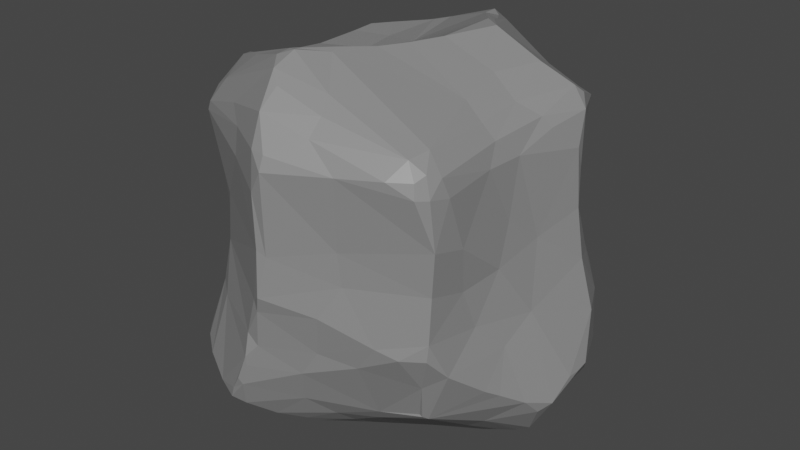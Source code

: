 # Source: rock2.blend  (saved by Blender 3.1.7; exported with 4.5.12 LTS)
import bpy
from mathutils import Matrix  # noqa: F401  (used for matrix-valued properties, if any)

bpy.ops.wm.read_factory_settings(use_empty=True)
scene = bpy.context.scene
scene.name = 'Scene'

# ---- collections
col_collection = bpy.data.collections.new('Collection'); scene.collection.children.link(col_collection)

# ---- materials (node trees are filled in below, after node groups)
mat_material = bpy.data.materials.new('Material')
mat_material.alpha_threshold = 0.0
mat_material.use_transparent_shadow = False
mat_material.line_color = (0.0, 0.0, 0.0, 1.0)

# ---- material node trees
mat_material.use_nodes = True; mat_material.node_tree.nodes.clear()
_N = mat_material.node_tree.nodes; _L = mat_material.node_tree.links
n0 = _N.new('ShaderNodeOutputMaterial'); n0.name = 'Material Output'; n0.location = (300, 300)
n1 = _N.new('ShaderNodeBsdfPrincipled'); n1.name = 'Principled BSDF'; n1.location = (10, 300)
n1.distribution = 'GGX'
n1.subsurface_method = 'RANDOM_WALK_SKIN'
n1.inputs[0].default_value = (0.26, 0.26, 0.26, 1.0)
n1.inputs[2].default_value = 0.4
n1.inputs[3].default_value = 1.45
n1.inputs[27].default_value = (0.0, 0.0, 0.0, 1.0)
n1.inputs[28].default_value = 1.0
_L.new(n1.outputs[0], n0.inputs[0])
n0.is_active_output = True

# ---- world
world_world = bpy.data.worlds.new('World'); scene.world = world_world
world_world.use_nodes = True; world_world.node_tree.nodes.clear()
_N = world_world.node_tree.nodes; _L = world_world.node_tree.links
n0 = _N.new('ShaderNodeOutputWorld'); n0.name = 'World Output'; n0.location = (300, 300)
n1 = _N.new('ShaderNodeBackground'); n1.name = 'Background'; n1.location = (10, 300)
n1.inputs[0].default_value = (0.05088, 0.05088, 0.05088, 1.0)
_L.new(n1.outputs[0], n0.inputs[0])
n0.is_active_output = True
world_world.color = (0.05088, 0.05088, 0.05088)
world_world.use_sun_shadow = False
world_world.sun_shadow_jitter_overblur = 0.0

# ---- meshes
me_cube = bpy.data.meshes.new('Cube')
me_cube.from_pydata([(-0.5891, 0.7816, 0.4461), (-0.312, 0.6569, -0.5126), (0.675, 0.5043, 0.3376), (0.5737, 0.6596, 0.5056), (0.5767, 0.6769, 0.6446), (0.5415, 0.317, 0.882), (0.6992, 0.3638, 0.7921), (0.6838, 0.4198, -0.7708), (0.2991, 0.728, -0.68), (0.6444, 0.715, -0.6035), (0.6173, 0.6803, -0.2391), (0.7099, -0.6931, 0.6067), (0.7267, -0.5868, 0.5853), (0.7321, -0.4932, 0.319), (0.6252, -0.5911, 0.7698), (0.1756, -0.6865, 0.9223), (0.5612, -0.793, 0.6796), (0.7076, -0.2526, -0.7105), (0.6193, -0.6191, -0.3651), (0.5986, -0.5403, -0.585), (-0.3101, 0.6255, 0.8423), (-0.4035, 0.6278, 0.8165), (-0.7175, 0.6256, 0.6416), (-0.3801, 0.8449, 0.5037), (-0.6652, 0.7163, 0.2521), (-0.7152, 0.6356, 0.3067), (-0.7277, 0.6574, 0.5723), (-0.7391, 0.5919, 0.6377), (-0.428, 0.4047, 0.7847), (-0.6673, 0.2847, -0.6482), (-0.7169, 0.3149, -0.5941), (-0.6277, 0.5562, -0.5723), (-0.3651, 0.5929, -0.5773), (-0.5606, -0.6437, 0.3889), (-0.6112, -0.6495, 0.6945), (-0.5399, -0.6054, 0.807), (-0.6721, -0.5666, -0.571), (-0.589, -0.5694, -0.6627), (-0.4872, -0.501, -0.7538), (-0.4722, -0.7236, -0.7217), (-0.4149, -0.8709, -0.6599), (-0.3963, -0.8955, -0.6229), (-0.5659, -0.806, -0.5807), (-0.7242, -0.6319, -0.491), (-0.7428, -0.5804, -0.4665), (-0.817, -0.3812, -0.4154), (-0.2487, 0.4179, -0.6801), (-0.4604, -0.134, -0.8698), (-0.4752, -0.3295, -0.7949), (-0.9029, -0.004921, -0.4672), (-0.8975, 0.0597, -0.5135), (0.3876, 0.4148, -0.7406), (0.2224, 0.433, -0.7368), (-0.1443, 0.5524, -0.6513), (-0.216, 0.8097, -0.2705), (0.07272, 0.7608, -0.5326), (0.1231, 0.7301, -0.1572), (0.7272, 0.5441, -0.1147), (0.7983, 0.5388, -0.3038), (0.4134, 0.7737, 0.4163), (-0.5413, -0.654, 0.004097), (-0.7701, -0.4845, -0.4025), (0.4715, -0.7642, -0.1513), (0.5774, -0.7306, -0.183), (0.7238, -0.3773, -0.1221), (0.7081, -0.4515, 0.08557), (-0.4233, 0.8637, -0.0598), (-0.7665, 0.5374, -0.1297), (0.02205, -0.4971, 1.022), (-0.1101, -0.615, 1.041), (-0.4495, -0.5068, 0.924), (0.06843, -0.998, 0.6498), (0.7195, -0.6682, 0.3629), (0.4553, 0.07454, 0.8755), (0.7747, 0.3449, 0.4214), (0.1193, -0.4523, -0.8826), (0.3196, -0.5637, -0.6964), (-0.1938, -0.969, -0.4834), (-0.4936, -0.7411, -0.2464), (-0.4495, -0.033, 0.7864), (-0.4085, 0.2106, 0.7724), (-0.8315, -0.1854, 0.5672), (0.08113, 0.5518, 0.9592), (0.1881, 0.4458, 0.9768), (0.1192, 0.826, 0.5049), (-0.209, 0.9012, 0.5401), (0.462, -0.1251, -0.94), (0.6097, -0.01142, -0.9088), (0.9423, 0.1074, -0.5438), (0.7828, -0.225, -0.2763), (0.8165, -0.2942, -0.4924), (0.7898, -0.3741, -0.4398), (-0.01727, 0.1537, -0.8623), (0.1408, 0.1268, -0.8469), (0.3272, 0.2005, -0.8075), (-0.04037, -0.06566, -0.9678), (0.4496, -0.08206, -0.9343), (-0.2226, -0.1187, -0.9092), (0.08289, -0.1321, -0.9837), (0.2397, -0.1446, -0.9751), (0.0426, -0.1517, -0.9752), (0.1471, -0.1953, -1.0), (0.2132, -0.1948, -1.001), (0.3383, -0.1791, -0.9561), (-0.08686, -0.2882, -0.878), (-0.2854, -0.3386, -0.8143), (0.1222, -0.3727, -0.9302), (-0.854, -0.277, -0.3613), (-0.8348, -0.1369, 0.2133), (-0.8559, -0.1333, -0.04211), (-0.9093, -0.09667, -0.4066), (-0.9099, -0.1541, -0.365), (-0.7817, 0.1163, 0.2128), (-0.7969, 0.1502, -0.05231), (-0.8277, 0.3715, -0.3721), (0.3663, -0.7606, -0.2955), (0.2353, -0.8648, -0.04291), (0.322, -0.8224, 0.2946), (0.0995, -0.8411, -0.3982), (0.1887, -0.8263, -0.2596), (0.3315, -0.8071, 0.1249), (0.04694, -0.9687, 0.2396), (-0.0002912, -0.9905, 0.03058), (-0.02848, -0.9715, -0.05719), (0.002541, -0.9807, 0.2652), (-0.06835, -0.9459, -0.2646), (-0.05882, -0.9579, -0.009704), (-0.1349, -0.9617, -0.3916), (-0.1243, -0.9491, -0.2131), (-0.1341, -0.9674, -0.3407), (0.1887, 0.3963, 0.9945), (-0.1825, 0.2979, 0.8334), (0.2797, 0.3352, 0.9936), (0.1864, 0.0639, 0.9884), (-0.02801, 0.1459, 0.891), (0.1361, 0.07415, 0.9738), (-0.2913, 0.09416, 0.8046), (0.1321, -0.1168, 0.9932), (0.08147, -0.2715, 1.003), (-0.1796, -0.122, 0.8687), (0.005273, -0.452, 1.03), (-0.3912, -0.2468, 0.8481), (0.8033, 0.3023, 0.2325), (0.9081, 0.3213, -0.2862), (0.8403, 0.3086, -0.02285), (0.8092, -0.06055, -0.1555), (0.7592, 0.03283, 0.1719), (0.7279, -0.1569, 0.3172), (0.7442, -0.2422, 0.1208), (0.6392, 0.6254, 0.658), (0.6655, 0.5559, 0.5698), (0.6178, 0.7088, -0.6986), (0.6692, 0.6824, -0.7181), (0.7214, 0.6415, -0.721), (0.7227, 0.6786, -0.6513), (0.7693, 0.6218, -0.6428), (0.7079, -0.6161, 0.6791), (0.6047, -0.699, 0.7558), (0.6795, -0.6794, 0.7053), (0.6723, -0.7455, 0.6134), (0.6594, -0.7303, 0.6807), (0.5792, -0.5621, -0.5711), (0.564, -0.5627, -0.5632), (-0.6704, 0.7279, 0.4941), (-0.7199, 0.573, 0.6997), (-0.5496, 0.5814, 0.7928), (-0.6647, 0.5359, 0.772), (-0.6054, 0.5913, -0.5592), (-0.5688, 0.5764, -0.5717), (-0.5799, 0.5773, -0.5776), (-0.4642, -0.7003, 0.2896), (-0.6281, -0.65, 0.6481), (-0.6319, -0.5729, 0.7502), (-0.6709, -0.577, 0.6707), (-0.6875, -0.6956, -0.5213), (-0.6587, -0.7351, -0.5449), (-0.625, -0.6754, -0.6315), (-0.5377, -0.02303, -0.8302), (-0.5055, -0.07111, -0.8606), (-0.6193, 0.2342, -0.6889), (-0.593, -0.05911, -0.7956), (-0.5934, -0.3202, -0.6929), (-0.6162, 0.008637, -0.7944), (-0.7326, 0.05656, -0.7168), (-0.8156, 0.06595, -0.6401), (-0.7672, -0.1042, -0.5926), (-0.7266, -0.3131, -0.555), (-0.8768, 0.1204, -0.4993), (0.03288, 0.4756, -0.7474), (0.1116, 0.6087, -0.7132), (0.441, 0.7043, -0.6928), (0.1864, 0.6944, -0.6921), (-0.166, 0.6339, -0.5886), (0.1705, 0.7473, -0.6233), (0.5696, 0.6483, 0.2614), (0.6899, 0.512, 0.1068), (0.6894, 0.6504, -0.2207), (0.5748, 0.6856, 0.001869), (0.4855, 0.726, 0.2651), (-0.5974, -0.6584, -0.2359), (-0.5656, -0.616, 0.1416), (-0.6388, -0.5307, 0.009234), (-0.6653, -0.5853, -0.2595), (-0.6482, -0.5162, 0.3345), (0.6961, -0.6544, 0.1414), (0.6877, -0.6733, -0.1725), (0.6946, -0.6686, -0.08673), (0.7269, -0.5696, -0.287), (-0.5527, 0.7916, 0.1531), (-0.6289, 0.7615, 0.01548), (-0.5679, 0.8134, -0.1196), (-0.6559, 0.7628, -0.1535), (-0.6858, 0.6959, 0.06846), (-0.7072, 0.7213, -0.1862), (-0.719, 0.6288, 0.09026), (-0.7395, 0.6664, -0.1783), (-0.7381, 0.5091, 0.1501), (-0.7715, 0.6192, -0.2455), (-0.3885, -0.5531, 0.9381), (-0.06855, -0.631, 1.048), (-0.1304, -0.6736, 1.025), (-0.06279, -0.7592, 1.003), (0.2149, -0.7765, 0.8641), (-4.796e-08, -0.8069, 0.9523), (-0.3244, -0.7599, 0.7878), (-0.0002874, -0.9113, 0.8713), (0.2198, -0.8582, 0.7913), (0.000334, -0.9682, 0.7251), (-0.2326, -0.8309, 0.7229), (0.3583, -0.8683, 0.6639), (0.0723, -0.974, 0.7199), (-0.2451, -0.8405, 0.5832), (0.000834, -0.9858, 0.5386), (0.4967, -0.1826, 0.8305), (0.6067, 0.03073, 0.7876), (0.6083, -0.2157, 0.7634), (0.6725, -0.2056, 0.6951), (0.7184, 0.4164, 0.7492), (0.6923, 0.1148, 0.7151), (0.7662, 0.362, 0.6937), (0.728, 0.1505, 0.6593), (0.7131, -0.07763, 0.5971), (0.7811, 0.3009, 0.5292), (0.7075, -0.2863, 0.6016), (-0.1798, -0.5268, -0.7909), (0.05309, -0.5357, -0.8605), (-0.05204, -0.6683, -0.8024), (-7.073e-09, -0.6328, -0.8266), (0.1591, -0.5568, -0.7878), (-0.2853, -0.7441, -0.7352), (0.1391, -0.662, -0.6993), (-0.0263, -0.696, -0.7874), (-0.1221, -0.8025, -0.7435), (0.363, -0.6077, -0.6175), (0.05433, -0.782, -0.5867), (-0.2091, -0.9171, -0.66), (-0.2724, -0.9489, -0.6321), (-0.2465, -0.9557, -0.5664), (-0.1748, -0.96, -0.515), (-0.6025, -0.3936, 0.8647), (-0.6155, -0.4244, 0.8588), (-0.7149, -0.3221, 0.8145), (-0.7533, -0.2119, 0.7844), (-0.752, -0.02107, 0.7447), (-0.7186, 0.1968, 0.7359), (-0.689, 0.4287, 0.7547), (-0.8095, -0.1873, 0.7382), (-0.788, 0.002843, 0.6605), (-0.7507, 0.2236, 0.6691), (-0.8268, -0.1803, 0.6746), (-0.8344, -0.1266, 0.5258), (-0.7705, 0.2041, 0.5595), (0.006979, 0.6276, 0.937), (0.1247, 0.5658, 0.9432), (0.0609, 0.6668, 0.9244), (0.01027, 0.8098, 0.8621), (0.3353, 0.7173, 0.7229), (-0.2475, 0.6818, 0.8556), (-0.007437, 0.7281, 0.9311), (-0.06148, 0.7895, 0.8851), (-0.2944, 0.7465, 0.7355), (0.1858, 0.8286, 0.7202), (-0.06945, 0.8635, 0.7761), (0.1058, 0.8469, 0.6479), (0.352, 0.816, 0.6335), (-0.1296, 0.8943, 0.6551), (0.5793, -0.06347, -0.932), (0.5937, -0.224, -0.8079), (0.6631, -0.06286, -0.8927), (0.7377, -6.097e-05, -0.8961), (0.685, 0.1859, -0.8312), (0.7825, 0.1763, -0.8199), (0.8006, 0.0026, -0.8521), (0.8879, -0.07347, -0.6738), (0.8153, 0.4194, -0.7448), (0.9273, -0.01124, -0.6404), (0.949, 0.2351, -0.529), (0.8703, -0.1593, -0.5823), (0.822, 0.4595, -0.7283), (0.9474, 0.1738, -0.5442), (-0.3282, 0.8711, 0.1224), (-0.343, 0.8677, 0.1905), (-0.3575, 0.8646, -0.1111), (-0.1063, 0.7935, 0.01599), (0.04355, 0.7746, 0.1781), (-0.1656, 0.803, -0.2917), (0.4567, 0.7462, 0.3229), (0.3116, 0.7088, -0.2663), (0.3007, 0.7115, -0.004081)], [], [(188, 92, 53), (52, 94, 93), (92, 95, 46), (178, 97, 47), (95, 100, 97), (93, 99, 98), (97, 105, 47), (86, 103, 99), (100, 101, 104), (102, 106, 101), (104, 106, 245), (76, 248, 102), (287, 102, 103), (287, 76, 102), (75, 245, 106), (104, 245, 244), (105, 48, 47), (201, 109, 111), (45, 107, 110), (81, 108, 203), (110, 113, 49), (113, 216, 67), (112, 216, 113), (201, 203, 108), (81, 270, 108), (114, 67, 217), (114, 187, 50), (110, 185, 45), (62, 120, 116), (115, 118, 253), (116, 123, 119), (117, 121, 120), (123, 125, 119), (125, 128, 129), (124, 126, 122), (126, 60, 128), (124, 60, 126), (170, 60, 124), (71, 121, 117), (71, 232, 121), (129, 41, 257), (118, 254, 253), (132, 133, 73), (131, 134, 130), (134, 139, 137), (73, 137, 233), (137, 138, 233), (138, 139, 140), (138, 68, 233), (138, 140, 68), (141, 70, 69), (272, 130, 82), (131, 130, 272), (68, 14, 233), (195, 142, 144), (74, 142, 2), (144, 145, 143), (142, 146, 144), (147, 148, 146), (89, 64, 207), (195, 2, 142), (89, 297, 295), (284, 4, 59), (59, 4, 3), (4, 149, 3), (3, 150, 2), (150, 149, 239), (190, 152, 51), (152, 7, 51), (154, 152, 151), (7, 153, 294), (9, 151, 8), (12, 11, 72), (156, 11, 12), (158, 11, 156), (14, 158, 156), (72, 11, 159), (159, 11, 160), (160, 158, 157), (236, 156, 243), (72, 159, 229), (18, 161, 207), (27, 22, 26), (24, 26, 163), (22, 280, 23), (26, 24, 25), (20, 165, 28), (21, 165, 20), (168, 167, 1), (169, 32, 46), (169, 168, 32), (228, 34, 171), (173, 34, 172), (172, 34, 35), (99, 102, 101, 98), (260, 35, 70), (39, 176, 38), (38, 176, 37), (175, 176, 42), (44, 36, 43), (176, 39, 40), (48, 181, 178), (180, 182, 177), (181, 180, 178), (182, 179, 177), (182, 183, 179), (181, 185, 180), (184, 187, 30), (181, 36, 186), (179, 29, 169), (53, 189, 188), (52, 191, 190), (52, 189, 191), (32, 192, 53), (32, 1, 192), (192, 1, 55), (193, 55, 307), (2, 195, 194), (2, 194, 3), (197, 198, 194), (194, 198, 3), (308, 306, 198), (78, 199, 42), (60, 199, 78), (33, 200, 170), (199, 202, 174), (92, 188, 93), (202, 201, 61), (44, 61, 45), (43, 202, 44), (199, 174, 175), (199, 175, 42), (117, 120, 204), (63, 206, 62), (63, 18, 205), (205, 206, 63), (206, 207, 64), (204, 65, 72), (65, 13, 72), (120, 62, 204), (208, 210, 209), (208, 24, 0), (209, 213, 212), (212, 215, 214), (214, 67, 216), (210, 167, 213), (213, 167, 217), (217, 31, 114), (216, 27, 26), (24, 163, 0), (68, 15, 14), (69, 219, 68), (219, 15, 68), (35, 220, 218), (219, 220, 221), (35, 221, 220), (222, 226, 157), (225, 226, 222), (224, 228, 225), (225, 227, 230), (227, 71, 230), (231, 232, 227), (69, 68, 140), (70, 35, 218), (34, 228, 224), (171, 170, 231), (229, 117, 72), (233, 234, 73), (234, 6, 5), (234, 238, 6), (235, 236, 234), (238, 239, 6), (236, 241, 238), (236, 243, 241), (240, 242, 239), (239, 242, 74), (233, 14, 235), (243, 13, 147), (244, 249, 38), (246, 249, 244), (248, 251, 247), (253, 250, 76), (246, 251, 252), (252, 40, 249), (41, 256, 257), (248, 245, 75), (141, 79, 262), (79, 80, 264), (259, 262, 261), (79, 264, 263), (265, 264, 80), (265, 164, 268), (259, 260, 70), (272, 274, 278), (21, 277, 280), (277, 279, 280), (275, 276, 281), (280, 282, 285), (281, 283, 282), (276, 284, 281), (283, 285, 282), (285, 23, 280), (284, 84, 283), (132, 275, 83), (4, 276, 5), (276, 4, 284), (21, 280, 22), (51, 7, 290), (286, 288, 287), (286, 87, 288), (287, 289, 17), (87, 290, 289), (290, 7, 291), (291, 295, 292), (296, 299, 291), (293, 295, 297), (155, 296, 298), (76, 287, 19), (96, 87, 286), (155, 143, 296), (300, 302, 66), (54, 302, 305), (303, 305, 302), (300, 304, 303), (300, 85, 304), (305, 303, 56), (56, 55, 305), (303, 304, 56), (56, 308, 307), (307, 10, 193), (56, 307, 55), (53, 92, 46), (188, 52, 93), (52, 51, 94), (46, 95, 178), (94, 96, 93), (94, 87, 96), (95, 92, 93), (97, 178, 95), (100, 95, 98), (98, 95, 93), (96, 86, 99), (100, 98, 101), (97, 100, 104), (104, 101, 106), (103, 86, 287), (107, 201, 111), (105, 104, 244), (46, 178, 177), (107, 111, 110), (271, 112, 270), (108, 270, 112), (112, 271, 216), (45, 61, 107), (109, 201, 108), (114, 113, 67), (50, 49, 113), (113, 114, 50), (62, 119, 115), (62, 116, 119), (115, 119, 118), (116, 120, 122), (120, 121, 122), (116, 122, 123), (121, 124, 122), (121, 232, 124), (119, 125, 118), (123, 122, 126), (128, 125, 123), (123, 126, 128), (257, 77, 129), (124, 232, 231), (127, 129, 77), (124, 231, 170), (128, 78, 129), (128, 60, 78), (18, 115, 253), (129, 78, 41), (77, 258, 127), (118, 127, 258), (83, 130, 132), (28, 80, 131), (5, 132, 73), (133, 130, 134), (134, 135, 133), (131, 136, 134), (131, 80, 136), (133, 135, 137), (73, 133, 137), (137, 135, 134), (137, 139, 138), (130, 83, 82), (139, 79, 141), (139, 141, 69), (70, 141, 259), (136, 80, 79), (144, 57, 195), (74, 242, 142), (143, 145, 88), (144, 146, 145), (142, 242, 146), (146, 148, 145), (145, 64, 89), (145, 148, 64), (148, 65, 64), (147, 13, 148), (91, 89, 207), (148, 13, 65), (145, 89, 295), (150, 3, 149), (152, 190, 151), (74, 2, 150), (151, 9, 154), (155, 298, 153), (155, 153, 154), (153, 152, 154), (8, 151, 190), (7, 152, 153), (294, 153, 298), (196, 154, 9), (14, 157, 158), (160, 16, 159), (229, 159, 16), (14, 15, 157), (16, 160, 157), (160, 11, 158), (243, 156, 12), (236, 14, 156), (207, 161, 19), (18, 162, 161), (19, 161, 76), (22, 27, 164), (163, 22, 23), (164, 166, 165), (163, 26, 22), (164, 165, 22), (265, 166, 164), (0, 163, 23), (31, 167, 169), (169, 167, 168), (31, 169, 29), (173, 203, 171), (203, 33, 171), (260, 172, 35), (81, 203, 173), (261, 173, 172), (175, 174, 176), (174, 43, 176), (43, 36, 176), (37, 176, 36), (38, 37, 181), (37, 36, 181), (42, 176, 40), (177, 178, 180), (180, 185, 183), (183, 184, 29), (29, 184, 30), (184, 183, 185), (185, 181, 186), (50, 184, 185), (184, 50, 187), (47, 48, 178), (185, 186, 45), (46, 177, 179), (45, 186, 36), (49, 185, 110), (49, 50, 185), (187, 114, 31), (30, 187, 31), (188, 189, 52), (46, 32, 53), (51, 52, 190), (190, 191, 8), (191, 193, 8), (193, 191, 55), (191, 192, 55), (32, 168, 1), (55, 1, 54), (194, 195, 197), (8, 193, 9), (57, 58, 196), (195, 57, 197), (197, 57, 196), (196, 10, 197), (197, 308, 198), (58, 155, 154), (58, 154, 196), (10, 9, 193), (201, 200, 203), (200, 201, 60), (203, 200, 33), (72, 117, 204), (44, 202, 61), (174, 202, 43), (115, 18, 63), (206, 205, 207), (205, 18, 207), (206, 65, 204), (62, 115, 63), (207, 19, 91), (253, 162, 18), (72, 13, 12), (208, 66, 210), (209, 210, 211), (211, 210, 213), (212, 213, 215), (215, 213, 217), (214, 215, 67), (218, 69, 70), (301, 208, 0), (302, 210, 66), (1, 167, 210), (217, 167, 31), (25, 216, 26), (220, 219, 69), (220, 69, 218), (15, 222, 157), (225, 223, 221), (221, 224, 225), (223, 225, 222), (225, 228, 227), (228, 231, 227), (229, 230, 71), (227, 232, 71), (117, 229, 71), (16, 226, 229), (157, 226, 16), (73, 234, 5), (233, 235, 234), (234, 236, 238), (237, 6, 239), (238, 240, 239), (238, 241, 240), (150, 239, 74), (235, 14, 236), (243, 12, 13), (241, 243, 147), (241, 147, 146), (241, 146, 242), (149, 237, 239), (6, 237, 149), (251, 250, 252), (245, 248, 247), (247, 251, 246), (248, 76, 250), (248, 250, 251), (246, 252, 249), (250, 253, 254), (250, 254, 252), (252, 255, 40), (40, 256, 41), (39, 38, 249), (257, 258, 77), (42, 41, 78), (249, 40, 39), (259, 141, 262), (28, 265, 80), (260, 259, 261), (262, 79, 263), (264, 268, 263), (173, 266, 269), (263, 267, 266), (263, 268, 267), (81, 269, 270), (268, 271, 267), (267, 271, 270), (268, 164, 27), (271, 27, 216), (173, 269, 81), (274, 273, 275), (82, 274, 272), (132, 276, 275), (21, 20, 277), (277, 278, 279), (274, 275, 278), (279, 278, 275), (275, 281, 282), (280, 279, 282), (281, 284, 283), (273, 83, 275), (285, 85, 23), (283, 84, 285), (285, 84, 85), (84, 284, 59), (131, 20, 28), (131, 277, 20), (131, 272, 277), (23, 85, 0), (290, 94, 51), (287, 86, 286), (87, 94, 290), (287, 288, 289), (17, 289, 292), (289, 290, 291), (291, 7, 294), (292, 293, 17), (293, 292, 295), (294, 296, 291), (17, 293, 297), (294, 298, 296), (299, 295, 291), (297, 90, 19), (295, 299, 88), (86, 96, 286), (295, 88, 145), (90, 297, 89), (17, 19, 287), (17, 297, 19), (210, 54, 1), (210, 302, 54), (301, 0, 85), (300, 208, 301), (300, 301, 85), (302, 300, 303), (84, 304, 85), (308, 304, 306), (56, 304, 308), (66, 208, 300), (84, 59, 306), (54, 305, 55), (93, 96, 99), (104, 105, 97), (248, 75, 106, 102), (103, 102, 99), (109, 113, 110, 111), (107, 61, 201), (108, 112, 113, 109), (125, 129, 127, 118), (58, 57, 144, 143), (133, 132, 130), (139, 134, 136), (79, 139, 136), (69, 140, 139), (143, 88, 299, 296), (90, 89, 91), (149, 4, 5, 6), (143, 155, 58), (161, 162, 253, 76), (9, 10, 196), (165, 166, 265, 28), (53, 192, 191, 189), (165, 21, 22), (29, 30, 31), (33, 170, 171), (34, 173, 171), (173, 261, 266), (40, 41, 42), (44, 45, 36), (48, 38, 181), (183, 182, 180), (29, 179, 183), (179, 169, 46), (10, 307, 308, 197), (3, 198, 306, 59), (201, 202, 199, 60), (200, 60, 170), (214, 25, 24, 212), (204, 62, 206), (64, 65, 206), (24, 208, 209), (212, 24, 209), (213, 209, 211), (223, 222, 15, 221), (216, 25, 214), (67, 215, 217), (15, 219, 221), (226, 225, 230, 229), (35, 34, 224, 221), (247, 246, 244, 245), (228, 171, 231), (242, 240, 241), (256, 255, 258, 257), (254, 255, 252), (40, 255, 256), (105, 244, 38, 48), (254, 118, 258, 255), (172, 260, 261), (266, 261, 262), (266, 262, 263), (264, 265, 268), (266, 267, 269), (269, 267, 270), (271, 268, 27), (132, 5, 276), (274, 82, 273), (277, 272, 278), (275, 282, 279), (273, 82, 83), (288, 87, 289), (291, 292, 289), (91, 19, 90), (306, 304, 84)])
_uv = me_cube.uv_layers.new(name='UVMap')
_uv.uv.foreach_set('vector', [0.2541, 0.5573, 0.2475, 0.6009, 0.2264, 0.5402, 0.2812, 0.5604, 0.2996, 0.5958, 0.2716, 0.6069, 0.2475, 0.6009, 0.2458, 0.6328, 0.1997, 0.5645, 0.1838, 0.6317, 0.2215, 0.6406, 0.1934, 0.6435, 0.2458, 0.6328, 0.256, 0.6457, 0.2215, 0.6406, 0.2716, 0.6069, 0.2844, 0.6427, 0.2626, 0.6418, 0.2215, 0.6406, 0.2157, 0.667, 0.1934, 0.6435, 0.3171, 0.6439, 0.2989, 0.6522, 0.2844, 0.6427, 0.256, 0.6457, 0.269, 0.6504, 0.2417, 0.6616, 0.2791, 0.6507, 0.2686, 0.6742, 0.269, 0.6504, 0.2417, 0.6616, 0.2686, 0.6742, 0.2592, 0.6956, 0.3056, 0.7118, 0.2784, 0.7046, 0.2791, 0.6507, 0.3451, 0.662, 0.2791, 0.6507, 0.2989, 0.6522, 0.3451, 0.662, 0.3056, 0.7118, 0.2791, 0.6507, 0.2701, 0.6858, 0.2592, 0.6956, 0.2686, 0.6742, 0.2417, 0.6616, 0.2592, 0.6956, 0.2282, 0.6942, 0.2157, 0.667, 0.1874, 0.6675, 0.1934, 0.6435, 0.499, 0.04467, 0.4878, 0.1035, 0.4413, 0.1025, 0.4286, 0.06033, 0.4413, 0.08301, 0.4325, 0.1103, 0.5757, 0.1022, 0.5274, 0.1029, 0.5447, 0.04732, 0.4325, 0.1103, 0.4878, 0.1481, 0.4238, 0.1245, 0.4878, 0.1481, 0.5251, 0.2097, 0.4773, 0.2101, 0.5285, 0.1437, 0.5251, 0.2097, 0.4878, 0.1481, 0.499, 0.04467, 0.5447, 0.04732, 0.5274, 0.1029, 0.5757, 0.1022, 0.5699, 0.11, 0.5274, 0.1029, 0.4432, 0.1842, 0.4773, 0.2101, 0.4595, 0.2246, 0.4432, 0.1842, 0.4232, 0.1581, 0.4219, 0.1343, 0.4325, 0.1103, 0.4219, 0.09572, 0.4286, 0.06033, 0.4773, 0.8069, 0.5186, 0.825, 0.49, 0.841, 0.4534, 0.8185, 0.4319, 0.8596, 0.4221, 0.8207, 0.49, 0.841, 0.4883, 0.877, 0.4626, 0.8478, 0.547, 0.8244, 0.5312, 0.8662, 0.5186, 0.825, 0.4883, 0.877, 0.4587, 0.8851, 0.4626, 0.8478, 0.4587, 0.8851, 0.4666, 0.8955, 0.4497, 0.897, 0.5393, 0.8774, 0.4975, 0.8852, 0.5014, 0.8758, 0.4975, 0.8852, 0.5063, 0.9501, 0.4666, 0.8955, 0.5393, 0.8774, 0.5063, 0.9501, 0.4975, 0.8852, 0.5497, 0.9449, 0.5063, 0.9501, 0.5393, 0.8774, 0.5791, 0.8656, 0.5312, 0.8662, 0.547, 0.8244, 0.5791, 0.8656, 0.5689, 0.8757, 0.5312, 0.8662, 0.4497, 0.897, 0.4219, 0.9285, 0.4219, 0.914, 0.4319, 0.8596, 0.4219, 0.8505, 0.4221, 0.8207, 0.711, 0.5741, 0.7223, 0.6153, 0.684, 0.6131, 0.7773, 0.5748, 0.7538, 0.6031, 0.7243, 0.5642, 0.7538, 0.6031, 0.7781, 0.6426, 0.7301, 0.6431, 0.684, 0.6131, 0.7301, 0.6431, 0.6728, 0.6563, 0.7301, 0.6431, 0.7365, 0.6686, 0.6728, 0.6563, 0.7365, 0.6686, 0.7781, 0.6426, 0.7502, 0.6952, 0.7365, 0.6686, 0.7402, 0.6957, 0.6728, 0.6563, 0.7365, 0.6686, 0.7502, 0.6952, 0.7402, 0.6957, 0.8121, 0.6634, 0.8198, 0.7025, 0.7688, 0.7031, 0.75, 0.5469, 0.7243, 0.5642, 0.7391, 0.5469, 0.7773, 0.5748, 0.7243, 0.5642, 0.75, 0.5469, 0.7402, 0.6957, 0.6514, 0.7031, 0.6728, 0.6563, 0.5166, 0.5348, 0.5384, 0.5773, 0.4979, 0.5779, 0.5655, 0.5664, 0.5384, 0.5773, 0.5581, 0.5369, 0.4979, 0.5779, 0.4752, 0.632, 0.4543, 0.577, 0.5384, 0.5773, 0.5273, 0.6204, 0.4979, 0.5779, 0.5478, 0.6489, 0.5188, 0.663, 0.5273, 0.6204, 0.4541, 0.6603, 0.4796, 0.6874, 0.4512, 0.7222, 0.5166, 0.5348, 0.5581, 0.5369, 0.5384, 0.5773, 0.4541, 0.6603, 0.4112, 0.6504, 0.4073, 0.6269, 0.5864, 0.4247, 0.5928, 0.4536, 0.5683, 0.4419, 0.5683, 0.4419, 0.5928, 0.4536, 0.5815, 0.465, 0.5928, 0.4536, 0.5962, 0.4649, 0.5815, 0.465, 0.5815, 0.465, 0.586, 0.4823, 0.5785, 0.4905, 0.586, 0.4823, 0.5962, 0.4649, 0.5946, 0.483, 0.3099, 0.527, 0.3388, 0.5326, 0.3123, 0.5597, 0.3388, 0.5326, 0.3453, 0.5464, 0.3123, 0.5597, 0.3461, 0.5317, 0.3388, 0.5326, 0.3311, 0.5278, 0.3453, 0.5464, 0.3456, 0.5368, 0.3515, 0.5469, 0.3392, 0.524, 0.3311, 0.5278, 0.2901, 0.5225, 0.5864, 0.7123, 0.5874, 0.7204, 0.5823, 0.7166, 0.5944, 0.7128, 0.5874, 0.7204, 0.5864, 0.7123, 0.5959, 0.7176, 0.5874, 0.7204, 0.5944, 0.7128, 0.6066, 0.7103, 0.5959, 0.7176, 0.5944, 0.7128, 0.5799, 0.7264, 0.5874, 0.7204, 0.5872, 0.7259, 0.5872, 0.7259, 0.5874, 0.7204, 0.5927, 0.7229, 0.5927, 0.7229, 0.5959, 0.7176, 0.6015, 0.7191, 0.6032, 0.7031, 0.5944, 0.7128, 0.5945, 0.7031, 0.5799, 0.7264, 0.5872, 0.7259, 0.5894, 0.7375, 0.398, 0.774, 0.3955, 0.7765, 0.4101, 0.7618, 0.5913, 0.2368, 0.5925, 0.2355, 0.5846, 0.2435, 0.5439, 0.2603, 0.5846, 0.2435, 0.5803, 0.2478, 0.5925, 0.2355, 0.6008, 0.2273, 0.5811, 0.2469, 0.5846, 0.2435, 0.5439, 0.2603, 0.5781, 0.25, 0.6162, 0.2119, 0.6123, 0.2158, 0.6214, 0.195, 0.6128, 0.2153, 0.6123, 0.2158, 0.6162, 0.2119, 0.4054, 0.2205, 0.4128, 0.2187, 0.4164, 0.2441, 0.4083, 0.2177, 0.396, 0.2223, 0.381, 0.2077, 0.4083, 0.2177, 0.4054, 0.2205, 0.396, 0.2223, 0.5983, 0.02086, 0.5986, 0.0361, 0.5914, 0.0328, 0.5934, 0.04805, 0.5986, 0.0361, 0.6043, 0.04782, 0.6043, 0.04782, 0.5986, 0.0361, 0.6121, 0.04174, 0.2844, 0.6427, 0.2791, 0.6507, 0.269, 0.6504, 0.2626, 0.6418, 0.6134, 0.06453, 0.6121, 0.04174, 0.6236, 0.0475, 0.1889, 0.7217, 0.1643, 0.7212, 0.1847, 0.6918, 0.1847, 0.6918, 0.1643, 0.7212, 0.167, 0.7033, 0.1588, 0.7297, 0.1643, 0.7212, 0.1715, 0.7355, 0.1354, 0.7125, 0.1475, 0.7014, 0.1425, 0.7173, 0.1643, 0.7212, 0.1889, 0.7217, 0.1926, 0.7354, 0.1874, 0.6675, 0.1669, 0.6676, 0.1838, 0.6317, 0.1712, 0.632, 0.1658, 0.622, 0.1796, 0.622, 0.1669, 0.6676, 0.1712, 0.632, 0.1838, 0.6317, 0.1658, 0.622, 0.158, 0.5846, 0.1796, 0.622, 0.1658, 0.622, 0.1502, 0.6141, 0.158, 0.5846, 0.1669, 0.6676, 0.1364, 0.64, 0.1712, 0.632, 0.1388, 0.6137, 0.1278, 0.6049, 0.1382, 0.5732, 0.1669, 0.6676, 0.1475, 0.7014, 0.1362, 0.6711, 0.158, 0.5846, 0.1462, 0.5768, 0.153, 0.5469, 0.2264, 0.5402, 0.2653, 0.5363, 0.2541, 0.5573, 0.2812, 0.5604, 0.2753, 0.5252, 0.3099, 0.527, 0.2812, 0.5604, 0.2653, 0.5363, 0.2753, 0.5252, 0.1893, 0.5242, 0.2214, 0.519, 0.2264, 0.5402, 0.1893, 0.5242, 0.1941, 0.5062, 0.2214, 0.519, 0.2214, 0.519, 0.1941, 0.5062, 0.2615, 0.5061, 0.2749, 0.5156, 0.2615, 0.5061, 0.2998, 0.5, 0.5581, 0.5369, 0.5166, 0.5348, 0.5452, 0.4799, 0.5581, 0.5369, 0.5452, 0.4799, 0.5759, 0.479, 0.5009, 0.4754, 0.5442, 0.4578, 0.5452, 0.4799, 0.5452, 0.4799, 0.5442, 0.4578, 0.5759, 0.479, 0.4997, 0.4267, 0.5546, 0.4476, 0.5442, 0.4578, 0.4592, 0.005399, 0.4604, 0.0174, 0.422, 0.005627, 0.4977, 0.01043, 0.4604, 0.0174, 0.4592, 0.005399, 0.5552, 0.01739, 0.52, 0.01772, 0.5318, 0.005731, 0.4604, 0.0174, 0.4567, 0.0345, 0.4287, 0.02174, 0.2475, 0.6009, 0.2541, 0.5573, 0.2716, 0.6069, 0.4567, 0.0345, 0.499, 0.04467, 0.4329, 0.04907, 0.4219, 0.03632, 0.4329, 0.04907, 0.4286, 0.06033, 0.4219, 0.02968, 0.4567, 0.0345, 0.4219, 0.03632, 0.4604, 0.0174, 0.4287, 0.02174, 0.4219, 0.01467, 0.4604, 0.0174, 0.4219, 0.01467, 0.422, 0.005627, 0.547, 0.8244, 0.5186, 0.825, 0.5221, 0.7449, 0.4732, 0.779, 0.4858, 0.7453, 0.4773, 0.8069, 0.4732, 0.779, 0.4345, 0.7575, 0.4716, 0.7469, 0.4716, 0.7469, 0.4858, 0.7453, 0.4732, 0.779, 0.4858, 0.7453, 0.4512, 0.7222, 0.4796, 0.6874, 0.5221, 0.7449, 0.5134, 0.7003, 0.5628, 0.7437, 0.5134, 0.7003, 0.5541, 0.7088, 0.5628, 0.7437, 0.5186, 0.825, 0.4773, 0.8069, 0.5221, 0.7449, 0.5252, 0.2889, 0.4806, 0.2849, 0.5029, 0.2707, 0.5252, 0.2889, 0.5439, 0.2603, 0.5781, 0.2778, 0.5029, 0.2707, 0.4713, 0.251, 0.5112, 0.2514, 0.5112, 0.2514, 0.4714, 0.2372, 0.5152, 0.2328, 0.5152, 0.2328, 0.4773, 0.2101, 0.5251, 0.2097, 0.4806, 0.2849, 0.4219, 0.2474, 0.4713, 0.251, 0.4713, 0.251, 0.4219, 0.2474, 0.4595, 0.2246, 0.4595, 0.2246, 0.4217, 0.2242, 0.4432, 0.1842, 0.5251, 0.2097, 0.5781, 0.2132, 0.5781, 0.2249, 0.5439, 0.2603, 0.5781, 0.2617, 0.5781, 0.2778, 0.624, 0.8662, 0.6127, 0.8473, 0.6207, 0.8027, 0.6207, 0.8918, 0.6184, 0.8848, 0.624, 0.8662, 0.6184, 0.8848, 0.6127, 0.8473, 0.624, 0.8662, 0.6145, 0.9526, 0.6158, 0.8942, 0.6209, 0.9366, 0.6184, 0.8848, 0.6158, 0.8942, 0.6117, 0.8825, 0.6145, 0.9526, 0.6117, 0.8825, 0.6158, 0.8942, 0.6053, 0.8417, 0.5967, 0.8406, 0.605, 0.801, 0.5979, 0.8756, 0.5967, 0.8406, 0.6053, 0.8417, 0.6028, 0.9233, 0.5937, 0.9122, 0.5979, 0.8756, 0.5979, 0.8756, 0.585, 0.8757, 0.5862, 0.8652, 0.585, 0.8757, 0.5791, 0.8656, 0.5862, 0.8652, 0.5805, 0.9163, 0.5689, 0.8757, 0.585, 0.8757, 0.6207, 0.8918, 0.624, 0.8662, 0.625, 0.875, 0.6239, 0.9462, 0.6145, 0.9526, 0.6209, 0.9366, 0.6069, 0.9531, 0.5937, 0.9122, 0.6028, 0.9233, 0.5869, 0.9531, 0.5497, 0.9449, 0.5805, 0.9163, 0.588, 0.8182, 0.547, 0.8244, 0.5628, 0.7437, 0.6728, 0.6563, 0.6526, 0.6203, 0.684, 0.6131, 0.6526, 0.6203, 0.6372, 0.567, 0.6658, 0.5746, 0.6526, 0.6203, 0.6306, 0.6061, 0.6372, 0.567, 0.6492, 0.6604, 0.6287, 0.6588, 0.6526, 0.6203, 0.6306, 0.6061, 0.6154, 0.5666, 0.6372, 0.567, 0.6287, 0.6588, 0.6017, 0.6364, 0.6306, 0.6061, 0.6287, 0.6588, 0.605, 0.6723, 0.6017, 0.6364, 0.6105, 0.5989, 0.5906, 0.5769, 0.6154, 0.5666, 0.6154, 0.5666, 0.5906, 0.5769, 0.5655, 0.5664, 0.6728, 0.6563, 0.6514, 0.7031, 0.6492, 0.6604, 0.605, 0.6723, 0.5541, 0.7088, 0.5478, 0.6489, 0.2282, 0.6942, 0.2129, 0.7221, 0.1847, 0.6918, 0.2435, 0.7128, 0.2129, 0.7221, 0.2282, 0.6942, 0.2784, 0.7046, 0.2498, 0.7183, 0.2524, 0.708, 0.3128, 0.7246, 0.2733, 0.7217, 0.3056, 0.7118, 0.2435, 0.7128, 0.2498, 0.7183, 0.2352, 0.7282, 0.2352, 0.7282, 0.1926, 0.7354, 0.2129, 0.7221, 0.1944, 0.7397, 0.2122, 0.7405, 0.2137, 0.7451, 0.2784, 0.7046, 0.2592, 0.6956, 0.2701, 0.6858, 0.6239, 0.08872, 0.6212, 0.1207, 0.6009, 0.09795, 0.6212, 0.1207, 0.6207, 0.1599, 0.6027, 0.1575, 0.6153, 0.06858, 0.6009, 0.09795, 0.605, 0.08202, 0.6212, 0.1207, 0.6027, 0.1575, 0.5986, 0.1247, 0.6064, 0.1993, 0.6027, 0.1575, 0.6207, 0.1599, 0.6064, 0.1993, 0.5986, 0.2031, 0.592, 0.1622, 0.6153, 0.06858, 0.6134, 0.06453, 0.6236, 0.0475, 0.6158, 0.3748, 0.6136, 0.3832, 0.6102, 0.3728, 0.6131, 0.3081, 0.61, 0.3354, 0.5997, 0.3259, 0.61, 0.3354, 0.6052, 0.3643, 0.5997, 0.3259, 0.6016, 0.3745, 0.6032, 0.4207, 0.5926, 0.3998, 0.5997, 0.3259, 0.595, 0.3629, 0.584, 0.354, 0.5926, 0.3998, 0.5846, 0.3878, 0.595, 0.3629, 0.6032, 0.4207, 0.5864, 0.4247, 0.5926, 0.3998, 0.5846, 0.3878, 0.584, 0.354, 0.595, 0.3629, 0.584, 0.354, 0.5782, 0.3139, 0.5997, 0.3259, 0.5864, 0.4247, 0.5709, 0.3926, 0.5846, 0.3878, 0.6242, 0.4138, 0.6016, 0.3745, 0.625, 0.4043, 0.5928, 0.4536, 0.6032, 0.4207, 0.6236, 0.4475, 0.6032, 0.4207, 0.5928, 0.4536, 0.5864, 0.4247, 0.6131, 0.3081, 0.5997, 0.3259, 0.6068, 0.2969, 0.3123, 0.5597, 0.3626, 0.5569, 0.3562, 0.5944, 0.3333, 0.6346, 0.3484, 0.6347, 0.3451, 0.662, 0.3333, 0.6346, 0.3403, 0.6247, 0.3484, 0.6347, 0.3451, 0.662, 0.3587, 0.6249, 0.3753, 0.6615, 0.3403, 0.6247, 0.3562, 0.5944, 0.3587, 0.6249, 0.3562, 0.5944, 0.3626, 0.5569, 0.3716, 0.5979, 0.3716, 0.5979, 0.4073, 0.6269, 0.3694, 0.6249, 0.4227, 0.5865, 0.4203, 0.5968, 0.3716, 0.5979, 0.3997, 0.6345, 0.4073, 0.6269, 0.4112, 0.6504, 0.4043, 0.5469, 0.4227, 0.5865, 0.3877, 0.552, 0.3056, 0.7118, 0.3451, 0.662, 0.3578, 0.7033, 0.3164, 0.6346, 0.3403, 0.6247, 0.3333, 0.6346, 0.4206, 0.5354, 0.4543, 0.577, 0.4227, 0.5865, 0.5155, 0.3291, 0.4816, 0.3195, 0.4899, 0.3117, 0.455, 0.3413, 0.4816, 0.3195, 0.4527, 0.354, 0.5008, 0.358, 0.4527, 0.354, 0.4816, 0.3195, 0.5155, 0.3291, 0.525, 0.3826, 0.5008, 0.358, 0.5155, 0.3291, 0.5726, 0.3418, 0.525, 0.3826, 0.4527, 0.354, 0.5008, 0.358, 0.4711, 0.3928, 0.4711, 0.3928, 0.4197, 0.3848, 0.4527, 0.354, 0.5008, 0.358, 0.525, 0.3826, 0.4711, 0.3928, 0.4711, 0.3928, 0.4997, 0.4267, 0.4544, 0.4257, 0.4544, 0.4257, 0.4598, 0.4824, 0.4219, 0.4531, 0.4711, 0.3928, 0.4544, 0.4257, 0.4219, 0.4043, 0.2264, 0.5402, 0.2475, 0.6009, 0.1997, 0.5645, 0.2541, 0.5573, 0.2812, 0.5604, 0.2716, 0.6069, 0.2812, 0.5604, 0.3123, 0.5597, 0.2996, 0.5958, 0.1997, 0.5645, 0.2458, 0.6328, 0.1838, 0.6317, 0.2996, 0.5958, 0.3164, 0.6346, 0.2716, 0.6069, 0.2996, 0.5958, 0.3403, 0.6247, 0.3164, 0.6346, 0.2458, 0.6328, 0.2475, 0.6009, 0.2716, 0.6069, 0.2215, 0.6406, 0.1838, 0.6317, 0.2458, 0.6328, 0.256, 0.6457, 0.2458, 0.6328, 0.2626, 0.6418, 0.2626, 0.6418, 0.2458, 0.6328, 0.2716, 0.6069, 0.3164, 0.6346, 0.3171, 0.6439, 0.2844, 0.6427, 0.256, 0.6457, 0.2626, 0.6418, 0.269, 0.6504, 0.2215, 0.6406, 0.256, 0.6457, 0.2417, 0.6616, 0.2417, 0.6616, 0.269, 0.6504, 0.2686, 0.6742, 0.2989, 0.6522, 0.3171, 0.6439, 0.3451, 0.662, 0.4413, 0.08301, 0.499, 0.04467, 0.4413, 0.1025, 0.2157, 0.667, 0.2417, 0.6616, 0.2282, 0.6942, 0.1997, 0.5645, 0.1838, 0.6317, 0.1796, 0.622, 0.4413, 0.08301, 0.4413, 0.1025, 0.4325, 0.1103, 0.5748, 0.1601, 0.5285, 0.1437, 0.5699, 0.11, 0.5274, 0.1029, 0.5699, 0.11, 0.5285, 0.1437, 0.5285, 0.1437, 0.5748, 0.1601, 0.5251, 0.2097, 0.4286, 0.06033, 0.4329, 0.04907, 0.4413, 0.08301, 0.4878, 0.1035, 0.499, 0.04467, 0.5274, 0.1029, 0.4432, 0.1842, 0.4878, 0.1481, 0.4773, 0.2101, 0.4219, 0.1343, 0.4238, 0.1245, 0.4878, 0.1481, 0.4878, 0.1481, 0.4432, 0.1842, 0.4219, 0.1343, 0.4773, 0.8069, 0.4626, 0.8478, 0.4534, 0.8185, 0.4773, 0.8069, 0.49, 0.841, 0.4626, 0.8478, 0.4534, 0.8185, 0.4626, 0.8478, 0.4319, 0.8596, 0.49, 0.841, 0.5186, 0.825, 0.5014, 0.8758, 0.5186, 0.825, 0.5312, 0.8662, 0.5014, 0.8758, 0.49, 0.841, 0.5014, 0.8758, 0.4883, 0.877, 0.5312, 0.8662, 0.5393, 0.8774, 0.5014, 0.8758, 0.5312, 0.8662, 0.5689, 0.8757, 0.5393, 0.8774, 0.4626, 0.8478, 0.4587, 0.8851, 0.4319, 0.8596, 0.4883, 0.877, 0.5014, 0.8758, 0.4975, 0.8852, 0.4666, 0.8955, 0.4587, 0.8851, 0.4883, 0.877, 0.4883, 0.877, 0.4975, 0.8852, 0.4666, 0.8955, 0.4219, 0.914, 0.4226, 0.9043, 0.4497, 0.897, 0.5393, 0.8774, 0.5689, 0.8757, 0.5805, 0.9163, 0.4382, 0.8946, 0.4497, 0.897, 0.4226, 0.9043, 0.5393, 0.8774, 0.5805, 0.9163, 0.5497, 0.9449, 0.4666, 0.8955, 0.4569, 0.9487, 0.4497, 0.897, 0.4666, 0.8955, 0.5063, 0.9501, 0.4569, 0.9487, 0.4345, 0.7575, 0.4534, 0.8185, 0.4221, 0.8207, 0.4497, 0.897, 0.4569, 0.9487, 0.4219, 0.9285, 0.4226, 0.9043, 0.4219, 0.8945, 0.4382, 0.8946, 0.4319, 0.8596, 0.4382, 0.8946, 0.4219, 0.8945, 0.7211, 0.5543, 0.7243, 0.5642, 0.711, 0.5741, 0.8182, 0.5555, 0.8159, 0.5891, 0.7773, 0.5748, 0.6658, 0.5746, 0.711, 0.5741, 0.684, 0.6131, 0.7223, 0.6153, 0.7243, 0.5642, 0.7538, 0.6031, 0.7538, 0.6031, 0.7321, 0.6138, 0.7223, 0.6153, 0.7773, 0.5748, 0.7988, 0.6103, 0.7538, 0.6031, 0.7773, 0.5748, 0.8159, 0.5891, 0.7988, 0.6103, 0.7223, 0.6153, 0.7321, 0.6138, 0.7301, 0.6431, 0.684, 0.6131, 0.7223, 0.6153, 0.7301, 0.6431, 0.7301, 0.6431, 0.7321, 0.6138, 0.7538, 0.6031, 0.7301, 0.6431, 0.7781, 0.6426, 0.7365, 0.6686, 0.7243, 0.5642, 0.7211, 0.5543, 0.7391, 0.5469, 0.7781, 0.6426, 0.8217, 0.6316, 0.8121, 0.6634, 0.7781, 0.6426, 0.8121, 0.6634, 0.7688, 0.7031, 0.8198, 0.7025, 0.8121, 0.6634, 0.8281, 0.6915, 0.7988, 0.6103, 0.8159, 0.5891, 0.8217, 0.6316, 0.4979, 0.5779, 0.4834, 0.5355, 0.5166, 0.5348, 0.5655, 0.5664, 0.5906, 0.5769, 0.5384, 0.5773, 0.4543, 0.577, 0.4752, 0.632, 0.4225, 0.6086, 0.4979, 0.5779, 0.5273, 0.6204, 0.4752, 0.632, 0.5384, 0.5773, 0.5906, 0.5769, 0.5273, 0.6204, 0.5273, 0.6204, 0.5188, 0.663, 0.4752, 0.632, 0.4752, 0.632, 0.4796, 0.6874, 0.4541, 0.6603, 0.4752, 0.632, 0.5188, 0.663, 0.4796, 0.6874, 0.5188, 0.663, 0.5134, 0.7003, 0.4796, 0.6874, 0.5478, 0.6489, 0.5541, 0.7088, 0.5188, 0.663, 0.4284, 0.6859, 0.4541, 0.6603, 0.4512, 0.7222, 0.5188, 0.663, 0.5541, 0.7088, 0.5134, 0.7003, 0.4752, 0.632, 0.4541, 0.6603, 0.4073, 0.6269, 0.586, 0.4823, 0.5815, 0.465, 0.5962, 0.4649, 0.3388, 0.5326, 0.3099, 0.527, 0.3311, 0.5278, 0.5796, 0.4985, 0.5785, 0.4905, 0.586, 0.4823, 0.3311, 0.5278, 0.3392, 0.524, 0.3461, 0.5317, 0.3534, 0.5376, 0.3559, 0.5446, 0.3456, 0.5368, 0.3534, 0.5376, 0.3456, 0.5368, 0.3461, 0.5317, 0.3456, 0.5368, 0.3388, 0.5326, 0.3461, 0.5317, 0.2901, 0.5225, 0.3311, 0.5278, 0.3099, 0.527, 0.3453, 0.5464, 0.3388, 0.5326, 0.3456, 0.5368, 0.3515, 0.5469, 0.3456, 0.5368, 0.3559, 0.5446, 0.3536, 0.5256, 0.3461, 0.5317, 0.3392, 0.524, 0.6066, 0.7103, 0.6015, 0.7191, 0.5959, 0.7176, 0.5927, 0.7229, 0.5925, 0.7305, 0.5872, 0.7259, 0.5894, 0.7375, 0.5872, 0.7259, 0.5925, 0.7305, 0.6066, 0.7103, 0.6135, 0.7145, 0.6015, 0.7191, 0.5925, 0.7305, 0.5927, 0.7229, 0.6015, 0.7191, 0.5927, 0.7229, 0.5874, 0.7204, 0.5959, 0.7176, 0.5945, 0.7031, 0.5944, 0.7128, 0.5864, 0.7123, 0.6032, 0.7031, 0.6066, 0.7103, 0.5944, 0.7128, 0.4101, 0.7618, 0.3955, 0.7765, 0.3956, 0.7763, 0.398, 0.774, 0.3893, 0.7826, 0.3955, 0.7765, 0.3956, 0.7763, 0.3955, 0.7765, 0.3751, 0.7968, 0.5925, 0.2355, 0.5913, 0.2368, 0.5972, 0.2309, 0.5803, 0.2478, 0.5925, 0.2355, 0.5811, 0.2469, 0.5972, 0.2309, 0.6058, 0.2223, 0.6123, 0.2158, 0.5803, 0.2478, 0.5846, 0.2435, 0.5925, 0.2355, 0.5972, 0.2309, 0.6123, 0.2158, 0.5925, 0.2355, 0.6064, 0.2217, 0.6058, 0.2223, 0.5972, 0.2309, 0.5781, 0.25, 0.5803, 0.2478, 0.5811, 0.2469, 0.4098, 0.2109, 0.4128, 0.2187, 0.4083, 0.2177, 0.4083, 0.2177, 0.4128, 0.2187, 0.4054, 0.2205, 0.4098, 0.2109, 0.4083, 0.2177, 0.3996, 0.2031, 0.5934, 0.04805, 0.5447, 0.04732, 0.5914, 0.0328, 0.5447, 0.04732, 0.5552, 0.01739, 0.5914, 0.0328, 0.6134, 0.06453, 0.6043, 0.04782, 0.6121, 0.04174, 0.5757, 0.1022, 0.5447, 0.04732, 0.5934, 0.04805, 0.605, 0.08202, 0.5934, 0.04805, 0.6043, 0.04782, 0.1588, 0.7297, 0.1517, 0.7247, 0.1643, 0.7212, 0.1517, 0.7247, 0.1425, 0.7173, 0.1643, 0.7212, 0.1425, 0.7173, 0.1475, 0.7014, 0.1643, 0.7212, 0.167, 0.7033, 0.1643, 0.7212, 0.1475, 0.7014, 0.1847, 0.6918, 0.167, 0.7033, 0.1669, 0.6676, 0.167, 0.7033, 0.1475, 0.7014, 0.1669, 0.6676, 0.1715, 0.7355, 0.1643, 0.7212, 0.1926, 0.7354, 0.1796, 0.622, 0.1838, 0.6317, 0.1712, 0.632, 0.1712, 0.632, 0.1364, 0.64, 0.1502, 0.6141, 0.1502, 0.6141, 0.1388, 0.6137, 0.1462, 0.5768, 0.1462, 0.5768, 0.1388, 0.6137, 0.1382, 0.5732, 0.1388, 0.6137, 0.1502, 0.6141, 0.1364, 0.64, 0.1364, 0.64, 0.1669, 0.6676, 0.1362, 0.6711, 0.1273, 0.6153, 0.1388, 0.6137, 0.1364, 0.64, 0.1388, 0.6137, 0.1273, 0.6153, 0.1278, 0.6049, 0.1934, 0.6435, 0.1874, 0.6675, 0.1838, 0.6317, 0.1364, 0.64, 0.1362, 0.6711, 0.1243, 0.6917, 0.1997, 0.5645, 0.1796, 0.622, 0.158, 0.5846, 0.1243, 0.6917, 0.1362, 0.6711, 0.1475, 0.7014, 0.125, 0.6255, 0.1364, 0.64, 0.125, 0.6445, 0.125, 0.6255, 0.1273, 0.6153, 0.1364, 0.64, 0.1278, 0.6049, 0.125, 0.5658, 0.1353, 0.5469, 0.1382, 0.5732, 0.1278, 0.6049, 0.1353, 0.5469, 0.2541, 0.5573, 0.2653, 0.5363, 0.2812, 0.5604, 0.1997, 0.5645, 0.1893, 0.5242, 0.2264, 0.5402, 0.3123, 0.5597, 0.2812, 0.5604, 0.3099, 0.527, 0.3099, 0.527, 0.2753, 0.5252, 0.2901, 0.5225, 0.2753, 0.5252, 0.2749, 0.5156, 0.2901, 0.5225, 0.2749, 0.5156, 0.2753, 0.5252, 0.2615, 0.5061, 0.2753, 0.5252, 0.2214, 0.519, 0.2615, 0.5061, 0.1893, 0.5242, 0.1719, 0.5163, 0.1941, 0.5062, 0.2615, 0.5061, 0.1941, 0.5062, 0.223, 0.5, 0.5452, 0.4799, 0.5166, 0.5348, 0.5009, 0.4754, 0.2901, 0.5225, 0.2749, 0.5156, 0.3392, 0.524, 0.4834, 0.5355, 0.4523, 0.5388, 0.4641, 0.5044, 0.5166, 0.5348, 0.4834, 0.5355, 0.5009, 0.4754, 0.5009, 0.4754, 0.4834, 0.5355, 0.4641, 0.5044, 0.4641, 0.5044, 0.4598, 0.4824, 0.5009, 0.4754, 0.5009, 0.4754, 0.4997, 0.4267, 0.5442, 0.4578, 0.4523, 0.5388, 0.4206, 0.5354, 0.4219, 0.5235, 0.4523, 0.5388, 0.4219, 0.5235, 0.4641, 0.5044, 0.4598, 0.4824, 0.4219, 0.4632, 0.4219, 0.4531, 0.499, 0.04467, 0.52, 0.01772, 0.5447, 0.04732, 0.52, 0.01772, 0.499, 0.04467, 0.4977, 0.01043, 0.5447, 0.04732, 0.52, 0.01772, 0.5552, 0.01739, 0.5628, 0.7437, 0.547, 0.8244, 0.5221, 0.7449, 0.4219, 0.03632, 0.4567, 0.0345, 0.4329, 0.04907, 0.4287, 0.02174, 0.4567, 0.0345, 0.4219, 0.02968, 0.4534, 0.8185, 0.4345, 0.7575, 0.4732, 0.779, 0.4858, 0.7453, 0.4716, 0.7469, 0.4512, 0.7222, 0.4716, 0.7469, 0.4345, 0.7575, 0.4512, 0.7222, 0.4858, 0.7453, 0.5134, 0.7003, 0.5221, 0.7449, 0.4773, 0.8069, 0.4534, 0.8185, 0.4732, 0.779, 0.4512, 0.7222, 0.4219, 0.7121, 0.4284, 0.6859, 0.4219, 0.7911, 0.4219, 0.7814, 0.4345, 0.7575, 0.5628, 0.7437, 0.5541, 0.7088, 0.5781, 0.7247, 0.5252, 0.2889, 0.4899, 0.3117, 0.4806, 0.2849, 0.5029, 0.2707, 0.4806, 0.2849, 0.4759, 0.2692, 0.4759, 0.2692, 0.4806, 0.2849, 0.4713, 0.251, 0.5112, 0.2514, 0.4713, 0.251, 0.4714, 0.2372, 0.4714, 0.2372, 0.4713, 0.251, 0.4595, 0.2246, 0.5152, 0.2328, 0.4714, 0.2372, 0.4773, 0.2101, 0.6209, 0.9366, 0.6207, 0.8918, 0.6239, 0.9462, 0.5288, 0.323, 0.5252, 0.2889, 0.5781, 0.2778, 0.4816, 0.3195, 0.4806, 0.2849, 0.4899, 0.3117, 0.4239, 0.325, 0.422, 0.2702, 0.4806, 0.2849, 0.4595, 0.2246, 0.4219, 0.2474, 0.4217, 0.2242, 0.5518, 0.2359, 0.5251, 0.2097, 0.5781, 0.2249, 0.6158, 0.8942, 0.6184, 0.8848, 0.6207, 0.8918, 0.6158, 0.8942, 0.6207, 0.8918, 0.6209, 0.9366, 0.6127, 0.8473, 0.6053, 0.8417, 0.605, 0.801, 0.5979, 0.8756, 0.6068, 0.875, 0.6117, 0.8825, 0.6117, 0.8825, 0.6028, 0.9233, 0.5979, 0.8756, 0.6068, 0.875, 0.5979, 0.8756, 0.6053, 0.8417, 0.5979, 0.8756, 0.5937, 0.9122, 0.585, 0.8757, 0.5937, 0.9122, 0.5805, 0.9163, 0.585, 0.8757, 0.588, 0.8182, 0.5862, 0.8652, 0.5791, 0.8656, 0.585, 0.8757, 0.5689, 0.8757, 0.5791, 0.8656, 0.547, 0.8244, 0.588, 0.8182, 0.5791, 0.8656, 0.594, 0.7969, 0.5967, 0.8406, 0.588, 0.8182, 0.605, 0.801, 0.5967, 0.8406, 0.594, 0.7969, 0.684, 0.6131, 0.6526, 0.6203, 0.6658, 0.5746, 0.6728, 0.6563, 0.6492, 0.6604, 0.6526, 0.6203, 0.6526, 0.6203, 0.6287, 0.6588, 0.6306, 0.6061, 0.6292, 0.5567, 0.6372, 0.567, 0.6154, 0.5666, 0.6306, 0.6061, 0.6105, 0.5989, 0.6154, 0.5666, 0.6306, 0.6061, 0.6017, 0.6364, 0.6105, 0.5989, 0.5964, 0.5501, 0.6154, 0.5666, 0.5655, 0.5664, 0.6492, 0.6604, 0.6514, 0.7031, 0.6287, 0.6588, 0.605, 0.6723, 0.5982, 0.7031, 0.5541, 0.7088, 0.6017, 0.6364, 0.605, 0.6723, 0.5478, 0.6489, 0.6017, 0.6364, 0.5478, 0.6489, 0.5273, 0.6204, 0.6017, 0.6364, 0.5273, 0.6204, 0.5906, 0.5769, 0.63, 0.5469, 0.6292, 0.5567, 0.6154, 0.5666, 0.6372, 0.567, 0.6292, 0.5567, 0.63, 0.5469, 0.2498, 0.7183, 0.2733, 0.7217, 0.2352, 0.7282, 0.2592, 0.6956, 0.2784, 0.7046, 0.2524, 0.708, 0.2524, 0.708, 0.2498, 0.7183, 0.2435, 0.7128, 0.2784, 0.7046, 0.3056, 0.7118, 0.2733, 0.7217, 0.2784, 0.7046, 0.2733, 0.7217, 0.2498, 0.7183, 0.2435, 0.7128, 0.2352, 0.7282, 0.2129, 0.7221, 0.2733, 0.7217, 0.3128, 0.7246, 0.259, 0.7394, 0.2733, 0.7217, 0.259, 0.7394, 0.2352, 0.7282, 0.2352, 0.7282, 0.2227, 0.7378, 0.1926, 0.7354, 0.1926, 0.7354, 0.2122, 0.7405, 0.1944, 0.7397, 0.1889, 0.7217, 0.1847, 0.6918, 0.2129, 0.7221, 0.2137, 0.7451, 0.2258, 0.7475, 0.2207, 0.75, 0.1715, 0.7355, 0.1944, 0.7397, 0.1781, 0.75, 0.2129, 0.7221, 0.1926, 0.7354, 0.1889, 0.7217, 0.6153, 0.06858, 0.6239, 0.08872, 0.6009, 0.09795, 0.6214, 0.195, 0.6064, 0.1993, 0.6207, 0.1599, 0.6134, 0.06453, 0.6153, 0.06858, 0.605, 0.08202, 0.6009, 0.09795, 0.6212, 0.1207, 0.5986, 0.1247, 0.6027, 0.1575, 0.592, 0.1622, 0.5986, 0.1247, 0.5934, 0.04805, 0.594, 0.1023, 0.5862, 0.1029, 0.5986, 0.1247, 0.5884, 0.1277, 0.594, 0.1023, 0.5986, 0.1247, 0.592, 0.1622, 0.5884, 0.1277, 0.5757, 0.1022, 0.5862, 0.1029, 0.5699, 0.11, 0.592, 0.1622, 0.5748, 0.1601, 0.5884, 0.1277, 0.5884, 0.1277, 0.5748, 0.1601, 0.5699, 0.11, 0.592, 0.1622, 0.5986, 0.2031, 0.5952, 0.2028, 0.5748, 0.1601, 0.5952, 0.2028, 0.5251, 0.2097, 0.5934, 0.04805, 0.5862, 0.1029, 0.5757, 0.1022, 0.6136, 0.3832, 0.6201, 0.3935, 0.6016, 0.3745, 0.6214, 0.385, 0.6136, 0.3832, 0.6158, 0.3748, 0.6242, 0.4138, 0.6032, 0.4207, 0.6016, 0.3745, 0.6131, 0.3081, 0.6147, 0.325, 0.61, 0.3354, 0.61, 0.3354, 0.6102, 0.3728, 0.6052, 0.3643, 0.6136, 0.3832, 0.6016, 0.3745, 0.6102, 0.3728, 0.6052, 0.3643, 0.6102, 0.3728, 0.6016, 0.3745, 0.6016, 0.3745, 0.5926, 0.3998, 0.595, 0.3629, 0.5997, 0.3259, 0.6052, 0.3643, 0.595, 0.3629, 0.5926, 0.3998, 0.5864, 0.4247, 0.5846, 0.3878, 0.6201, 0.3935, 0.625, 0.4043, 0.6016, 0.3745, 0.584, 0.354, 0.5726, 0.3418, 0.5782, 0.3139, 0.5846, 0.3878, 0.5709, 0.3926, 0.584, 0.354, 0.584, 0.354, 0.5709, 0.3926, 0.5726, 0.3418, 0.5709, 0.3926, 0.5864, 0.4247, 0.5683, 0.4419, 0.625, 0.3487, 0.6147, 0.325, 0.6245, 0.3099, 0.625, 0.3487, 0.61, 0.3354, 0.6147, 0.325, 0.625, 0.3487, 0.6158, 0.3748, 0.61, 0.3354, 0.5782, 0.3139, 0.5726, 0.3418, 0.5781, 0.2778, 0.3562, 0.5944, 0.2996, 0.5958, 0.3123, 0.5597, 0.3451, 0.662, 0.3171, 0.6439, 0.3333, 0.6346, 0.3403, 0.6247, 0.2996, 0.5958, 0.3562, 0.5944, 0.3451, 0.662, 0.3484, 0.6347, 0.3587, 0.6249, 0.3753, 0.6615, 0.3587, 0.6249, 0.3694, 0.6249, 0.3587, 0.6249, 0.3562, 0.5944, 0.3716, 0.5979, 0.3716, 0.5979, 0.3626, 0.5569, 0.3843, 0.5569, 0.3694, 0.6249, 0.3997, 0.6345, 0.3753, 0.6615, 0.3997, 0.6345, 0.3694, 0.6249, 0.4073, 0.6269, 0.3843, 0.5569, 0.4227, 0.5865, 0.3716, 0.5979, 0.3753, 0.6615, 0.3997, 0.6345, 0.4112, 0.6504, 0.3843, 0.5569, 0.3877, 0.552, 0.4227, 0.5865, 0.4203, 0.5968, 0.4073, 0.6269, 0.3716, 0.5979, 0.4112, 0.6504, 0.4224, 0.6708, 0.3891, 0.7031, 0.4073, 0.6269, 0.4203, 0.5968, 0.4225, 0.6086, 0.3171, 0.6439, 0.3164, 0.6346, 0.3333, 0.6346, 0.4073, 0.6269, 0.4225, 0.6086, 0.4752, 0.632, 0.4224, 0.6708, 0.4112, 0.6504, 0.4541, 0.6603, 0.3753, 0.6615, 0.3578, 0.7033, 0.3451, 0.662, 0.3753, 0.6615, 0.4112, 0.6504, 0.3891, 0.7031, 0.4806, 0.2849, 0.455, 0.3413, 0.4239, 0.325, 0.4806, 0.2849, 0.4816, 0.3195, 0.455, 0.3413, 0.5288, 0.323, 0.5781, 0.2778, 0.5726, 0.3418, 0.5155, 0.3291, 0.5252, 0.2889, 0.5288, 0.323, 0.5155, 0.3291, 0.5288, 0.323, 0.5726, 0.3418, 0.4816, 0.3195, 0.5155, 0.3291, 0.5008, 0.358, 0.5709, 0.3926, 0.525, 0.3826, 0.5726, 0.3418, 0.4997, 0.4267, 0.525, 0.3826, 0.5546, 0.4476, 0.4711, 0.3928, 0.525, 0.3826, 0.4997, 0.4267, 0.4899, 0.3117, 0.5252, 0.2889, 0.5155, 0.3291, 0.5709, 0.3926, 0.5683, 0.4419, 0.5546, 0.4476, 0.455, 0.3413, 0.4527, 0.354, 0.4219, 0.3652, 0.2716, 0.6069, 0.3164, 0.6346, 0.2844, 0.6427, 0.2417, 0.6616, 0.2157, 0.667, 0.2215, 0.6406, 0.2784, 0.7046, 0.2701, 0.6858, 0.2686, 0.6742, 0.2791, 0.6507, 0.2989, 0.6522, 0.2791, 0.6507, 0.2844, 0.6427, 0.4878, 0.1035, 0.4878, 0.1481, 0.4325, 0.1103, 0.4413, 0.1025, 0.4413, 0.08301, 0.4329, 0.04907, 0.499, 0.04467, 0.5274, 0.1029, 0.5285, 0.1437, 0.4878, 0.1481, 0.4878, 0.1035, 0.4587, 0.8851, 0.4497, 0.897, 0.4382, 0.8946, 0.4319, 0.8596, 0.4523, 0.5388, 0.4834, 0.5355, 0.4979, 0.5779, 0.4543, 0.577, 0.7223, 0.6153, 0.711, 0.5741, 0.7243, 0.5642, 0.7781, 0.6426, 0.7538, 0.6031, 0.7988, 0.6103, 0.8217, 0.6316, 0.7781, 0.6426, 0.7988, 0.6103, 0.7688, 0.7031, 0.7502, 0.6952, 0.7781, 0.6426, 0.4543, 0.577, 0.4225, 0.6086, 0.4203, 0.5968, 0.4227, 0.5865, 0.4224, 0.6708, 0.4541, 0.6603, 0.4284, 0.6859, 0.5962, 0.4649, 0.5928, 0.4536, 0.6236, 0.4475, 0.6091, 0.469, 0.4543, 0.577, 0.4206, 0.5354, 0.4523, 0.5388, 0.3955, 0.7765, 0.3893, 0.7826, 0.3759, 0.796, 0.3751, 0.7968, 0.3392, 0.524, 0.3426, 0.5145, 0.3536, 0.5256, 0.6123, 0.2158, 0.6058, 0.2223, 0.6064, 0.2217, 0.6214, 0.195, 0.2264, 0.5402, 0.2214, 0.519, 0.2753, 0.5252, 0.2653, 0.5363, 0.6123, 0.2158, 0.6128, 0.2153, 0.5925, 0.2355, 0.3996, 0.2031, 0.4073, 0.2031, 0.4098, 0.2109, 0.5552, 0.01739, 0.5787, 0.005604, 0.5914, 0.0328, 0.5986, 0.0361, 0.5934, 0.04805, 0.5914, 0.0328, 0.5934, 0.04805, 0.605, 0.08202, 0.594, 0.1023, 0.1926, 0.7354, 0.1944, 0.7397, 0.1715, 0.7355, 0.1354, 0.7125, 0.1243, 0.6917, 0.1475, 0.7014, 0.1874, 0.6675, 0.1847, 0.6918, 0.1669, 0.6676, 0.1502, 0.6141, 0.1658, 0.622, 0.1712, 0.632, 0.1462, 0.5768, 0.158, 0.5846, 0.1502, 0.6141, 0.158, 0.5846, 0.1625, 0.5469, 0.1997, 0.5645, 0.4598, 0.4824, 0.4544, 0.4257, 0.4997, 0.4267, 0.5009, 0.4754, 0.5759, 0.479, 0.5442, 0.4578, 0.5546, 0.4476, 0.5683, 0.4419, 0.499, 0.04467, 0.4567, 0.0345, 0.4604, 0.0174, 0.4977, 0.01043, 0.52, 0.01772, 0.4977, 0.01043, 0.5318, 0.005731, 0.5152, 0.2328, 0.5518, 0.2359, 0.5439, 0.2603, 0.5112, 0.2514, 0.5221, 0.7449, 0.4773, 0.8069, 0.4858, 0.7453, 0.4796, 0.6874, 0.5134, 0.7003, 0.4858, 0.7453, 0.5439, 0.2603, 0.5252, 0.2889, 0.5029, 0.2707, 0.5112, 0.2514, 0.5439, 0.2603, 0.5029, 0.2707, 0.4713, 0.251, 0.5029, 0.2707, 0.4759, 0.2692, 0.6068, 0.875, 0.6053, 0.8417, 0.6127, 0.8473, 0.6117, 0.8825, 0.5251, 0.2097, 0.5518, 0.2359, 0.5152, 0.2328, 0.4773, 0.2101, 0.4714, 0.2372, 0.4595, 0.2246, 0.6127, 0.8473, 0.6184, 0.8848, 0.6117, 0.8825, 0.5967, 0.8406, 0.5979, 0.8756, 0.5862, 0.8652, 0.588, 0.8182, 0.6145, 0.9526, 0.6069, 0.9531, 0.6028, 0.9233, 0.6117, 0.8825, 0.2524, 0.708, 0.2435, 0.7128, 0.2282, 0.6942, 0.2592, 0.6956, 0.5937, 0.9122, 0.5957, 0.9531, 0.5805, 0.9163, 0.5906, 0.5769, 0.6105, 0.5989, 0.6017, 0.6364, 0.2122, 0.7405, 0.2227, 0.7378, 0.2258, 0.7475, 0.2137, 0.7451, 0.259, 0.7394, 0.2227, 0.7378, 0.2352, 0.7282, 0.1926, 0.7354, 0.2227, 0.7378, 0.2122, 0.7405, 0.2157, 0.667, 0.2282, 0.6942, 0.1847, 0.6918, 0.1874, 0.6675, 0.259, 0.7394, 0.2558, 0.75, 0.2258, 0.7475, 0.2227, 0.7378, 0.6043, 0.04782, 0.6134, 0.06453, 0.605, 0.08202, 0.594, 0.1023, 0.605, 0.08202, 0.6009, 0.09795, 0.594, 0.1023, 0.6009, 0.09795, 0.5986, 0.1247, 0.6027, 0.1575, 0.6064, 0.1993, 0.592, 0.1622, 0.594, 0.1023, 0.5884, 0.1277, 0.5862, 0.1029, 0.5862, 0.1029, 0.5884, 0.1277, 0.5699, 0.11, 0.5748, 0.1601, 0.592, 0.1622, 0.5952, 0.2028, 0.6242, 0.4138, 0.6236, 0.4475, 0.6032, 0.4207, 0.6136, 0.3832, 0.6214, 0.385, 0.6201, 0.3935, 0.61, 0.3354, 0.6158, 0.3748, 0.6102, 0.3728, 0.6016, 0.3745, 0.595, 0.3629, 0.6052, 0.3643, 0.6201, 0.3935, 0.6214, 0.385, 0.625, 0.4043, 0.3484, 0.6347, 0.3403, 0.6247, 0.3587, 0.6249, 0.3716, 0.5979, 0.3694, 0.6249, 0.3587, 0.6249, 0.4284, 0.6859, 0.3891, 0.7031, 0.4224, 0.6708, 0.5546, 0.4476, 0.525, 0.3826, 0.5709, 0.3926])
me_cube.materials.append(mat_material)
me_cube.use_remesh_preserve_volume = False
me_cube.use_remesh_preserve_attributes = False
me_cube.use_mirror_vertex_groups = False
me_cube.update()

# ---- objects
ob_cube = bpy.data.objects.new('Cube', me_cube)

# ---- transforms, parenting, visibility, modifiers, constraints
ob_cube.location = (0.0, 0.0, 0.0)
ob_cube.scale = (2.0, 2.0, 2.0)
ob_cube.lock_rotations_4d = False
ob_cube.empty_display_type = 'ARROWS'
ob_cube.lineart.crease_threshold = 0.0

# ---- collection membership
col_collection.objects.link(ob_cube)

# ---- scene / render settings (as saved in the file)
scene.frame_start = 1; scene.frame_end = 250; scene.frame_set(1)
scene.render.engine = 'BLENDER_EEVEE_NEXT'
scene.cycles.sampling_pattern = 'TABULATED_SOBOL'
scene.cycles.use_light_tree = False
scene.view_settings.view_transform = 'Filmic'
bpy.context.view_layer.update()

# ---- added for rendering (the .blend has no active camera and no usable light): camera, sun
cam_auto = bpy.data.cameras.new('AutoCamera')
cam_auto.lens = 50.0
cam_auto.sensor_width = 36.0
cam_auto.clip_end = 1000.0
ob_auto_camera = bpy.data.objects.new('AutoCamera', cam_auto)
scene.collection.objects.link(ob_auto_camera)
ob_auto_camera.location = (6.248, -7.54748, 5.01448)
ob_auto_camera.rotation_euler = (1.09748, -7.21219e-08, 0.694738)
scene.camera = ob_auto_camera
light_auto_sun = bpy.data.lights.new('AutoSun', 'SUN')
light_auto_sun.energy = 3.0
light_auto_sun.angle = 0.0523599
ob_auto_sun = bpy.data.objects.new('AutoSun', light_auto_sun)
scene.collection.objects.link(ob_auto_sun)
ob_auto_sun.rotation_euler = (0.872665, 0.174533, 0.523599)
bpy.context.view_layer.update()

